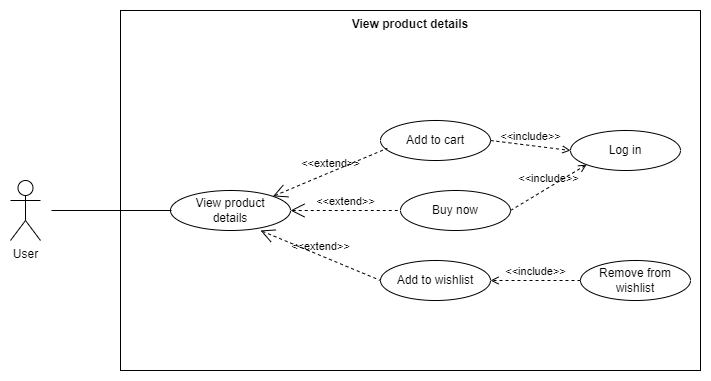

The diagram above was exported from draw.io. Its source (the exported page's mxGraphModel, read from the mxfile embedded in the PNG):
<mxGraphModel dx="1050" dy="557" grid="0" gridSize="10" guides="1" tooltips="1" connect="1" arrows="1" fold="1" page="1" pageScale="1" pageWidth="827" pageHeight="1169" math="0" shadow="0">
  <root>
    <mxCell id="0" />
    <mxCell id="1" parent="0" />
    <mxCell id="0pZWbVzk6iNcTRu3xo8R-1" value="View product details" style="shape=rect;html=1;verticalAlign=top;fontStyle=1;whiteSpace=wrap;align=center;" vertex="1" parent="1">
      <mxGeometry x="470" y="90" width="580" height="360" as="geometry" />
    </mxCell>
    <mxCell id="0pZWbVzk6iNcTRu3xo8R-2" value="User" style="shape=umlActor;html=1;verticalLabelPosition=bottom;verticalAlign=top;align=center;" vertex="1" parent="1">
      <mxGeometry x="360" y="260" width="30" height="60" as="geometry" />
    </mxCell>
    <mxCell id="0pZWbVzk6iNcTRu3xo8R-3" value="View product&lt;br&gt;details" style="ellipse;whiteSpace=wrap;html=1;" vertex="1" parent="1">
      <mxGeometry x="520" y="270" width="120" height="40" as="geometry" />
    </mxCell>
    <mxCell id="0pZWbVzk6iNcTRu3xo8R-4" value="Add to cart" style="ellipse;whiteSpace=wrap;html=1;" vertex="1" parent="1">
      <mxGeometry x="730" y="200" width="110" height="40" as="geometry" />
    </mxCell>
    <mxCell id="0pZWbVzk6iNcTRu3xo8R-5" value="Buy now" style="ellipse;whiteSpace=wrap;html=1;" vertex="1" parent="1">
      <mxGeometry x="750" y="270" width="110" height="40" as="geometry" />
    </mxCell>
    <mxCell id="0pZWbVzk6iNcTRu3xo8R-6" value="Add to wishlist" style="ellipse;whiteSpace=wrap;html=1;" vertex="1" parent="1">
      <mxGeometry x="730" y="340" width="110" height="40" as="geometry" />
    </mxCell>
    <mxCell id="0pZWbVzk6iNcTRu3xo8R-7" value="Remove from&lt;br&gt;wishlist" style="ellipse;whiteSpace=wrap;html=1;" vertex="1" parent="1">
      <mxGeometry x="930" y="340" width="110" height="40" as="geometry" />
    </mxCell>
    <mxCell id="0pZWbVzk6iNcTRu3xo8R-8" value="&amp;lt;&amp;lt;extend&amp;gt;&amp;gt;" style="edgeStyle=none;html=1;startArrow=open;endArrow=none;startSize=12;verticalAlign=bottom;dashed=1;labelBackgroundColor=none;rounded=0;entryX=0.062;entryY=0.695;entryDx=0;entryDy=0;entryPerimeter=0;exitX=1;exitY=0;exitDx=0;exitDy=0;" edge="1" parent="1" source="0pZWbVzk6iNcTRu3xo8R-3" target="0pZWbVzk6iNcTRu3xo8R-4">
      <mxGeometry width="160" relative="1" as="geometry">
        <mxPoint x="620" y="270" as="sourcePoint" />
        <mxPoint x="780" y="270" as="targetPoint" />
      </mxGeometry>
    </mxCell>
    <mxCell id="0pZWbVzk6iNcTRu3xo8R-9" value="&amp;lt;&amp;lt;extend&amp;gt;&amp;gt;" style="edgeStyle=none;html=1;startArrow=open;endArrow=none;startSize=12;verticalAlign=bottom;dashed=1;labelBackgroundColor=none;rounded=0;entryX=0;entryY=0.5;entryDx=0;entryDy=0;" edge="1" parent="1" target="0pZWbVzk6iNcTRu3xo8R-5">
      <mxGeometry width="160" relative="1" as="geometry">
        <mxPoint x="640" y="290" as="sourcePoint" />
        <mxPoint x="800" y="290" as="targetPoint" />
      </mxGeometry>
    </mxCell>
    <mxCell id="0pZWbVzk6iNcTRu3xo8R-10" value="&amp;lt;&amp;lt;extend&amp;gt;&amp;gt;" style="edgeStyle=none;html=1;startArrow=open;endArrow=none;startSize=12;verticalAlign=bottom;dashed=1;labelBackgroundColor=none;rounded=0;entryX=0;entryY=0.5;entryDx=0;entryDy=0;" edge="1" parent="1" target="0pZWbVzk6iNcTRu3xo8R-6">
      <mxGeometry width="160" relative="1" as="geometry">
        <mxPoint x="610" y="310" as="sourcePoint" />
        <mxPoint x="770" y="310" as="targetPoint" />
      </mxGeometry>
    </mxCell>
    <mxCell id="0pZWbVzk6iNcTRu3xo8R-11" value="&amp;lt;&amp;lt;include&amp;gt;&amp;gt;" style="edgeStyle=none;html=1;endArrow=open;verticalAlign=bottom;dashed=1;labelBackgroundColor=none;rounded=0;exitX=0;exitY=0.5;exitDx=0;exitDy=0;entryX=1;entryY=0.5;entryDx=0;entryDy=0;" edge="1" parent="1" source="0pZWbVzk6iNcTRu3xo8R-7" target="0pZWbVzk6iNcTRu3xo8R-6">
      <mxGeometry width="160" relative="1" as="geometry">
        <mxPoint x="870" y="410" as="sourcePoint" />
        <mxPoint x="1030" y="410" as="targetPoint" />
      </mxGeometry>
    </mxCell>
    <mxCell id="0pZWbVzk6iNcTRu3xo8R-12" value="Log in" style="ellipse;whiteSpace=wrap;html=1;" vertex="1" parent="1">
      <mxGeometry x="920" y="210" width="110" height="40" as="geometry" />
    </mxCell>
    <mxCell id="0pZWbVzk6iNcTRu3xo8R-13" value="&amp;lt;&amp;lt;include&amp;gt;&amp;gt;" style="edgeStyle=none;html=1;endArrow=open;verticalAlign=bottom;dashed=1;labelBackgroundColor=none;rounded=0;entryX=0;entryY=0.5;entryDx=0;entryDy=0;" edge="1" parent="1" target="0pZWbVzk6iNcTRu3xo8R-12">
      <mxGeometry width="160" relative="1" as="geometry">
        <mxPoint x="840" y="220" as="sourcePoint" />
        <mxPoint x="1000" y="220" as="targetPoint" />
      </mxGeometry>
    </mxCell>
    <mxCell id="0pZWbVzk6iNcTRu3xo8R-14" value="&amp;lt;&amp;lt;include&amp;gt;&amp;gt;" style="edgeStyle=none;html=1;endArrow=open;verticalAlign=bottom;dashed=1;labelBackgroundColor=none;rounded=0;entryX=0;entryY=1;entryDx=0;entryDy=0;" edge="1" parent="1" target="0pZWbVzk6iNcTRu3xo8R-12">
      <mxGeometry width="160" relative="1" as="geometry">
        <mxPoint x="860" y="290" as="sourcePoint" />
        <mxPoint x="1020" y="290" as="targetPoint" />
      </mxGeometry>
    </mxCell>
    <mxCell id="0pZWbVzk6iNcTRu3xo8R-15" value="" style="edgeStyle=none;html=1;endArrow=none;verticalAlign=bottom;rounded=0;" edge="1" parent="1">
      <mxGeometry width="160" relative="1" as="geometry">
        <mxPoint x="401" y="290" as="sourcePoint" />
        <mxPoint x="521" y="290" as="targetPoint" />
      </mxGeometry>
    </mxCell>
  </root>
</mxGraphModel>